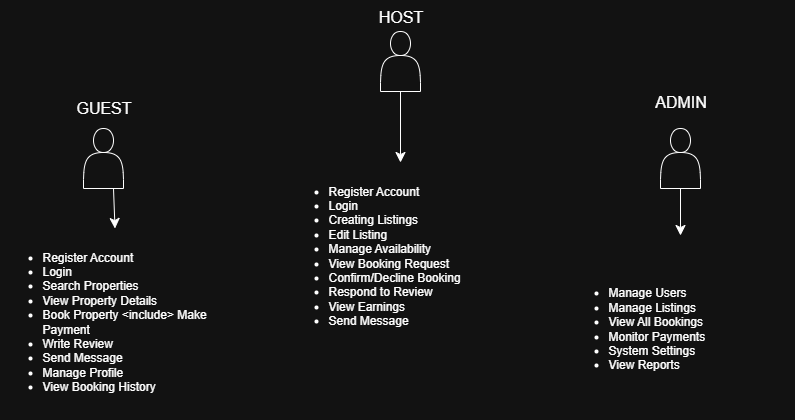

The diagram above was exported from draw.io. Its source (the exported page's mxGraphModel, read from the mxfile embedded in the PNG):
<mxGraphModel dx="1436" dy="1628" grid="0" gridSize="10" guides="1" tooltips="1" connect="1" arrows="1" fold="1" page="0" pageScale="1" pageWidth="850" pageHeight="1100" math="0" shadow="0">
  <root>
    <mxCell id="0" />
    <mxCell id="1" parent="0" />
    <mxCell id="bprqluDoPVedQvE1XcyO-36" style="edgeStyle=none;curved=1;rounded=0;orthogonalLoop=1;jettySize=auto;html=1;exitX=0.5;exitY=1;exitDx=0;exitDy=0;entryX=0.5;entryY=0;entryDx=0;entryDy=0;fontSize=12;startSize=8;endSize=8;" edge="1" parent="1" source="bprqluDoPVedQvE1XcyO-1" target="bprqluDoPVedQvE1XcyO-35">
      <mxGeometry relative="1" as="geometry" />
    </mxCell>
    <mxCell id="bprqluDoPVedQvE1XcyO-1" value="" style="shape=actor;whiteSpace=wrap;html=1;" vertex="1" parent="1">
      <mxGeometry x="54" y="-4" width="40" height="60" as="geometry" />
    </mxCell>
    <mxCell id="bprqluDoPVedQvE1XcyO-34" style="edgeStyle=none;curved=1;rounded=0;orthogonalLoop=1;jettySize=auto;html=1;exitX=0.75;exitY=1;exitDx=0;exitDy=0;entryX=0.5;entryY=0;entryDx=0;entryDy=0;fontSize=12;startSize=8;endSize=8;" edge="1" parent="1" source="bprqluDoPVedQvE1XcyO-2" target="bprqluDoPVedQvE1XcyO-31">
      <mxGeometry relative="1" as="geometry" />
    </mxCell>
    <mxCell id="bprqluDoPVedQvE1XcyO-2" value="" style="shape=actor;whiteSpace=wrap;html=1;" vertex="1" parent="1">
      <mxGeometry x="-243" y="93" width="40" height="60" as="geometry" />
    </mxCell>
    <mxCell id="bprqluDoPVedQvE1XcyO-38" style="edgeStyle=none;curved=1;rounded=0;orthogonalLoop=1;jettySize=auto;html=1;exitX=0.5;exitY=1;exitDx=0;exitDy=0;fontSize=12;startSize=8;endSize=8;" edge="1" parent="1" source="bprqluDoPVedQvE1XcyO-3" target="bprqluDoPVedQvE1XcyO-37">
      <mxGeometry relative="1" as="geometry" />
    </mxCell>
    <mxCell id="bprqluDoPVedQvE1XcyO-3" value="" style="shape=actor;whiteSpace=wrap;html=1;" vertex="1" parent="1">
      <mxGeometry x="334" y="93" width="40" height="60" as="geometry" />
    </mxCell>
    <mxCell id="bprqluDoPVedQvE1XcyO-7" value="GUEST" style="text;html=1;align=center;verticalAlign=middle;resizable=0;points=[];autosize=1;strokeColor=none;fillColor=none;fontSize=16;" vertex="1" parent="1">
      <mxGeometry x="-259.5" y="56" width="73" height="31" as="geometry" />
    </mxCell>
    <mxCell id="bprqluDoPVedQvE1XcyO-8" value="HOST" style="text;html=1;align=center;verticalAlign=middle;resizable=0;points=[];autosize=1;strokeColor=none;fillColor=none;fontSize=16;" vertex="1" parent="1">
      <mxGeometry x="43" y="-35" width="62" height="31" as="geometry" />
    </mxCell>
    <mxCell id="bprqluDoPVedQvE1XcyO-9" value="ADMIN" style="text;html=1;align=center;verticalAlign=middle;resizable=0;points=[];autosize=1;strokeColor=none;fillColor=none;fontSize=16;" vertex="1" parent="1">
      <mxGeometry x="319" y="50" width="70" height="31" as="geometry" />
    </mxCell>
    <mxCell id="bprqluDoPVedQvE1XcyO-31" value="&lt;ul&gt;&lt;li&gt;Register Account&lt;/li&gt;&lt;li&gt;Login&lt;/li&gt;&lt;li&gt;Search Properties&lt;/li&gt;&lt;li&gt;View Property Details&lt;/li&gt;&lt;li&gt;Book Property &amp;lt;include&amp;gt; Make Payment&lt;/li&gt;&lt;li&gt;Write Review&lt;/li&gt;&lt;li&gt;Send Message&lt;/li&gt;&lt;li&gt;Manage Profile&lt;/li&gt;&lt;li&gt;View Booking History&lt;/li&gt;&lt;/ul&gt;" style="text;strokeColor=none;fillColor=none;html=1;whiteSpace=wrap;verticalAlign=middle;overflow=hidden;" vertex="1" parent="1">
      <mxGeometry x="-326" y="193" width="229" height="185" as="geometry" />
    </mxCell>
    <mxCell id="bprqluDoPVedQvE1XcyO-35" value="&lt;ul&gt;&lt;li&gt;Register Account&lt;/li&gt;&lt;li&gt;Login&lt;/li&gt;&lt;li&gt;Creating Listings&lt;/li&gt;&lt;li&gt;Edit Listing&lt;/li&gt;&lt;li&gt;Manage Availability&lt;/li&gt;&lt;li&gt;View Booking Request&lt;/li&gt;&lt;li&gt;Confirm/Decline Booking&lt;/li&gt;&lt;li&gt;Respond to Review&lt;/li&gt;&lt;li&gt;View Earnings&lt;/li&gt;&lt;li&gt;Send Message&lt;/li&gt;&lt;/ul&gt;" style="text;strokeColor=none;fillColor=none;html=1;whiteSpace=wrap;verticalAlign=middle;overflow=hidden;" vertex="1" parent="1">
      <mxGeometry x="-40.5" y="127" width="229" height="185" as="geometry" />
    </mxCell>
    <mxCell id="bprqluDoPVedQvE1XcyO-37" value="&lt;ul&gt;&lt;li&gt;Manage Users&lt;/li&gt;&lt;li&gt;Manage Listings&lt;/li&gt;&lt;li&gt;View All Bookings&lt;/li&gt;&lt;li&gt;Monitor Payments&lt;/li&gt;&lt;li&gt;System Settings&lt;/li&gt;&lt;li&gt;View Reports&lt;/li&gt;&lt;/ul&gt;" style="text;strokeColor=none;fillColor=none;html=1;whiteSpace=wrap;verticalAlign=middle;overflow=hidden;" vertex="1" parent="1">
      <mxGeometry x="239.5" y="200" width="229" height="185" as="geometry" />
    </mxCell>
  </root>
</mxGraphModel>